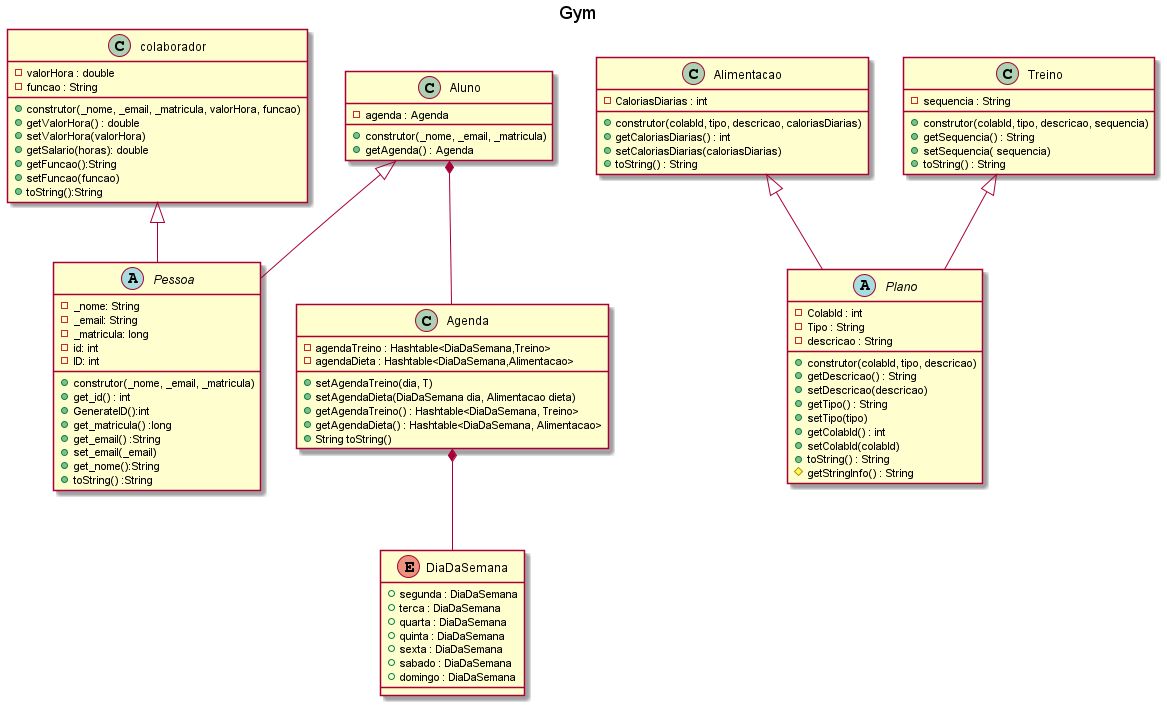

The diagram above was rendered by PlantUML. Its source (embedded in the PNG):
@startuml Gym
title Gym

abstract class Pessoa {
    - _nome: String 
    - _email: String
    -  _matricula: long
    - id: int
    - ID: int 
    + construtor(_nome, _email, _matricula)
    + get_id() : int
    + GenerateID():int
    + get_matricula() :long
    + get_email() :String
    + set_email(_email) 
    + get_nome():String
    + toString() :String
}
class Aluno {
    -agenda : Agenda 
    +construtor(_nome, _email, _matricula) 
    +getAgenda() : Agenda
}
class colaborador {
    - valorHora : double
    - funcao : String
    +construtor(_nome, _email, _matricula, valorHora, funcao)
    +getValorHora() : double
    +setValorHora(valorHora)
    +getSalario(horas): double
    +getFuncao():String
    +setFuncao(funcao)
    +toString():String
}
class Agenda {
    - agendaTreino : Hashtable<DiaDaSemana,Treino>
    - agendaDieta : Hashtable<DiaDaSemana,Alimentacao>
    + setAgendaTreino(dia, T)
    + setAgendaDieta(DiaDaSemana dia, Alimentacao dieta)
    + getAgendaTreino() : Hashtable<DiaDaSemana, Treino>
    + getAgendaDieta() : Hashtable<DiaDaSemana, Alimentacao>
    + String toString()
}
enum DiaDaSemana {
    +segunda : DiaDaSemana
    +terca : DiaDaSemana
    +quarta : DiaDaSemana
    +quinta : DiaDaSemana
    +sexta : DiaDaSemana
    +sabado : DiaDaSemana
    +domingo : DiaDaSemana
}
class Alimentacao {
    - CaloriasDiarias : int 
    + construtor(colabId, tipo, descricao, caloriasDiarias)
    + getCaloriasDiarias() : int 
    + setCaloriasDiarias(caloriasDiarias) 
    + toString() : String
}
abstract class Plano {
    - ColabId : int
    - Tipo : String 
    - descricao : String 
    + construtor(colabId, tipo, descricao)
    + getDescricao() : String 
    + setDescricao(descricao)
    + getTipo() : String 
    + setTipo(tipo)
    + getColabId() : int 
    + setColabId(colabId)
    + toString() : String 
    # getStringInfo() : String
}
class Treino {
    - sequencia : String
    + construtor(colabId, tipo, descricao, sequencia)
    + getSequencia() : String
    + setSequencia( sequencia)
    + toString() : String
}

Treino <|-- Plano
Aluno <|-- Pessoa
colaborador <|-- Pessoa
Agenda *-- DiaDaSemana
Aluno *-- Agenda
Alimentacao <|-- Plano



@enduml